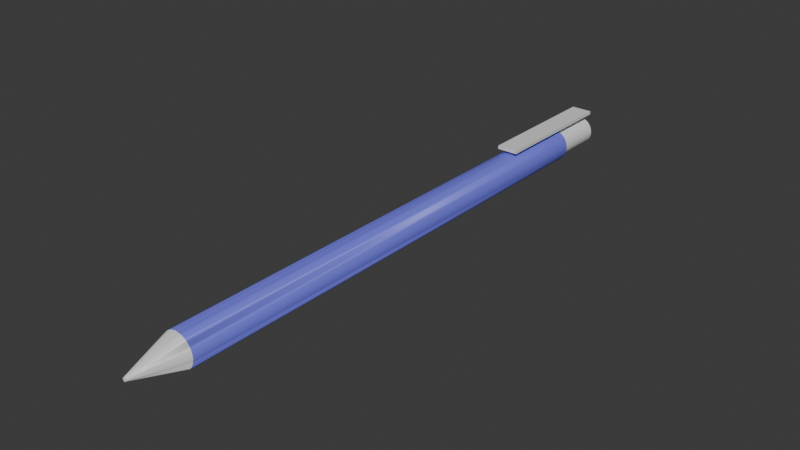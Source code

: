 # Source: pen.blend  (saved by Blender 4.2.66; exported with 4.5.12 LTS)
import bpy
from mathutils import Matrix  # noqa: F401  (used for matrix-valued properties, if any)

bpy.ops.wm.read_factory_settings(use_empty=True)
scene = bpy.context.scene
scene.name = 'Scene'

# ---- collections
col_collection = bpy.data.collections.new('Collection'); scene.collection.children.link(col_collection)

# ---- materials (node trees are filled in below, after node groups)
mat_material_001 = bpy.data.materials.new('Material.001')
mat_material_002 = bpy.data.materials.new('Material.002')

# ---- node groups
ng_smooth_by_angle = bpy.data.node_groups.new('Smooth by Angle', 'GeometryNodeTree')
_s = ng_smooth_by_angle.interface.new_socket(name='Mesh', in_out='OUTPUT', socket_type='NodeSocketGeometry')
_s = ng_smooth_by_angle.interface.new_socket(name='Mesh', in_out='INPUT', socket_type='NodeSocketGeometry')
_s = ng_smooth_by_angle.interface.new_socket(name='Angle', in_out='INPUT', socket_type='NodeSocketFloat')
_s.subtype = 'ANGLE'
_s.default_value = 0.5236
_s.min_value = 0.0
_s.max_value = 3.142
_s.description = 'Maximum face angle for smooth edges'
_s = ng_smooth_by_angle.interface.new_socket(name='Ignore Sharpness', in_out='INPUT', socket_type='NodeSocketBool')
_s.force_non_field = True
ng_smooth_by_angle.description = 'Set the sharpness of mesh edges based on the angle between the neighboring faces'
ng_smooth_by_angle.is_modifier = True
_N = ng_smooth_by_angle.nodes; _L = ng_smooth_by_angle.links
n0 = _N.new('GeometryNodeSetShadeSmooth'); n0.name = 'Set Shade Smooth'; n0.location = (120, -80)
n0.domain = 'EDGE'
n1 = _N.new('GeometryNodeSetShadeSmooth'); n1.name = 'Set Shade Smooth.001'; n1.location = (300, -80)
n2 = _N.new('NodeGroupOutput'); n2.name = 'Group Output'; n2.location = (480, -80)
n3 = _N.new('GeometryNodeInputMeshEdgeAngle'); n3.name = 'Edge Angle'; n3.location = (-440, -240)
n4 = _N.new('NodeGroupInput'); n4.name = 'Group Input'; n4.location = (-80, -80)
n5 = _N.new('GeometryNodeInputEdgeSmooth'); n5.name = 'Is Edge Smooth'; n5.location = (-260, -120)
n6 = _N.new('GeometryNodeInputShadeSmooth'); n6.name = 'Is Shade Smooth'; n6.location = (-440, -397)
n7 = _N.new('FunctionNodeCompare'); n7.name = 'Compare'; n7.location = (-260, -260)
n7.operation = 'LESS_EQUAL'
n7.inputs[6].default_value = (0.0, 0.0, 0.0, 0.0)
n7.inputs[7].default_value = (0.0, 0.0, 0.0, 0.0)
n8 = _N.new('FunctionNodeBooleanMath'); n8.name = 'Boolean Math.001'; n8.location = (-80, -260)
n9 = _N.new('NodeGroupInput'); n9.name = 'Group Input.001'; n9.location = (-440, -329)
n10 = _N.new('NodeGroupInput'); n10.name = 'Group Input.002'; n10.location = (-259, -189)
n11 = _N.new('FunctionNodeBooleanMath'); n11.name = 'Boolean Math'; n11.location = (-80, -149)
n11.operation = 'OR'
n12 = _N.new('FunctionNodeBooleanMath'); n12.name = 'Boolean Math.002'; n12.location = (-260, -380)
n12.operation = 'OR'
n13 = _N.new('NodeGroupInput'); n13.name = 'Group Input.003'; n13.location = (-440, -460)
_L.new(n3.outputs[0], n7.inputs[0])
_L.new(n1.outputs[0], n2.inputs[0])
_L.new(n9.outputs[1], n7.inputs[1])
_L.new(n7.outputs[0], n8.inputs[0])
_L.new(n4.outputs[0], n0.inputs[0])
_L.new(n0.outputs[0], n1.inputs[0])
_L.new(n8.outputs[0], n0.inputs[2])
_L.new(n10.outputs[2], n11.inputs[1])
_L.new(n5.outputs[0], n11.inputs[0])
_L.new(n11.outputs[0], n0.inputs[1])
_L.new(n13.outputs[2], n12.inputs[1])
_L.new(n6.outputs[0], n12.inputs[0])
_L.new(n12.outputs[0], n8.inputs[1])
n2.is_active_output = True

# ---- material node trees
mat_material_001.use_nodes = True; mat_material_001.node_tree.nodes.clear()
_N = mat_material_001.node_tree.nodes; _L = mat_material_001.node_tree.links
n0 = _N.new('ShaderNodeBsdfPrincipled'); n0.name = 'Principled BSDF'; n0.location = (10, 300)
n1 = _N.new('ShaderNodeOutputMaterial'); n1.name = 'Material Output'; n1.location = (300, 300)
_L.new(n0.outputs[0], n1.inputs[0])
n1.is_active_output = True
mat_material_002.use_nodes = True; mat_material_002.node_tree.nodes.clear()
_N = mat_material_002.node_tree.nodes; _L = mat_material_002.node_tree.links
n0 = _N.new('ShaderNodeBsdfPrincipled'); n0.name = 'Principled BSDF'; n0.location = (10, 300)
n0.inputs[0].default_value = (0.1662, 0.1715, 0.8002, 1.0)
n1 = _N.new('ShaderNodeOutputMaterial'); n1.name = 'Material Output'; n1.location = (300, 300)
_L.new(n0.outputs[0], n1.inputs[0])
n1.is_active_output = True

# ---- world
world_world = bpy.data.worlds.new('World'); scene.world = world_world
world_world.use_nodes = True; world_world.node_tree.nodes.clear()
_N = world_world.node_tree.nodes; _L = world_world.node_tree.links
n0 = _N.new('ShaderNodeOutputWorld'); n0.name = 'World Output'; n0.location = (300, 300)
n1 = _N.new('ShaderNodeBackground'); n1.name = 'Background'; n1.location = (10, 300)
n1.inputs[0].default_value = (0.05088, 0.05088, 0.05088, 1.0)
_L.new(n1.outputs[0], n0.inputs[0])
n0.is_active_output = True
world_world.color = (0.05088, 0.05088, 0.05088)
world_world.sun_shadow_jitter_overblur = 0.0

# ---- meshes
me_cylinder = bpy.data.meshes.new('Cylinder')
me_cylinder.from_pydata([(0.1679, 0.8441, -1.0), (0.0, 1.0, 0.6839), (0.3293, 0.7951, -1.0), (0.4781, 0.7156, -1.0), (0.6085, 0.6085, -1.0), (0.7156, 0.4781, -1.0), (0.7951, 0.3293, -1.0), (0.8441, 0.1679, -1.0), (0.8606, 0.0, -1.0), (1.0, -4.247e-07, 0.6839), (0.8441, -0.1679, -1.0), (0.7951, -0.3293, -1.0), (0.7156, -0.4781, -1.0), (0.6085, -0.6085, -1.0), (0.4781, -0.7156, -1.0), (0.3293, -0.7951, -1.0), (0.1679, -0.8441, -1.0), (0.0, -0.8606, -1.0), (0.0, -1.0, 0.6839), (-0.1679, -0.8441, -1.0), (-0.3293, -0.7951, -1.0), (-0.4781, -0.7156, -1.0), (-0.5556, -0.8315, 0.6839), (-0.6085, -0.6085, -1.0), (-0.7156, -0.4781, -1.0), (-0.7951, -0.3293, -1.0), (-0.8441, -0.1679, -1.0), (-0.8606, 0.0, -1.0), (-1.0, -4.247e-07, 0.6839), (-0.8441, 0.1679, -1.0), (-0.7951, 0.3293, -1.0), (-0.7156, 0.4781, -1.0), (-0.6085, 0.6085, -1.0), (-0.4781, 0.7156, -1.0), (-0.3293, 0.7951, -1.0), (-0.1679, 0.8441, -1.0), (0.0, 1.0, -1.0), (0.1951, 0.9808, -1.0), (0.3827, 0.9239, -1.0), (0.5556, 0.8315, -1.0), (0.7071, 0.7071, -1.0), (0.8315, 0.5556, -1.0), (0.9239, 0.3827, -1.0), (0.9808, 0.1951, -1.0), (1.0, 0.0, -1.0), (0.9808, -0.1951, -1.0), (0.9239, -0.3827, -1.0), (0.8315, -0.5556, -1.0), (0.7071, -0.7071, -1.0), (0.5556, -0.8315, -1.0), (0.3827, -0.9239, -1.0), (0.1951, -0.9808, -1.0), (0.0, -1.0, -1.0), (-0.1951, -0.9808, -1.0), (-0.3827, -0.9239, -1.0), (-0.5556, -0.8315, -1.0), (-0.7071, -0.7071, -1.0), (-0.8315, -0.5556, -1.0), (-0.9239, -0.3827, -1.0), (-0.9808, -0.1951, -1.0), (-1.0, 0.0, -1.0), (-0.9808, 0.1951, -1.0), (-0.9239, 0.3827, -1.0), (-0.8315, 0.5556, -1.0), (-0.7071, 0.7071, -1.0), (-0.5556, 0.8315, -1.0), (-0.3827, 0.9239, -1.0), (-0.1951, 0.9808, -1.0), (0.1679, 0.8441, -1.174), (0.3293, 0.7951, -1.174), (0.4781, 0.7156, -1.174), (0.6085, 0.6085, -1.174), (0.7156, 0.4781, -1.174), (0.7951, 0.3293, -1.174), (0.8441, 0.1679, -1.174), (0.8606, 0.0, -1.174), (0.8441, -0.1679, -1.174), (0.7951, -0.3293, -1.174), (0.7156, -0.4781, -1.174), (0.6085, -0.6085, -1.174), (0.4781, -0.7156, -1.174), (0.3293, -0.7951, -1.174), (0.1679, -0.8441, -1.174), (-1.423e-06, -0.8606, -1.174), (-0.1679, -0.8441, -1.174), (-0.3293, -0.7951, -1.174), (-0.4781, -0.7156, -1.174), (-0.6085, -0.6085, -1.174), (-0.7156, -0.4781, -1.174), (-0.7951, -0.3293, -1.174), (-0.8441, -0.1679, -1.174), (-0.8606, 0.0, -1.174), (-0.8441, 0.1679, -1.174), (-0.7951, 0.3293, -1.174), (-0.7156, 0.4781, -1.174), (-0.6085, 0.6085, -1.174), (-0.4781, 0.7156, -1.174), (-0.3293, 0.7951, -1.174), (-0.1679, 0.8441, -1.174), (0.1679, 1.173, -1.0), (-0.1679, 1.173, -1.0), (0.1679, 1.173, -1.174), (-0.1679, 1.173, -1.174), (0.6334, 1.173, -0.7159), (-0.6334, 1.173, -0.7159), (0.6334, 1.173, -1.179), (-0.6334, 1.173, -1.179), (0.6334, 1.373, -0.7159), (-0.6334, 1.373, -0.7159), (0.6334, 1.373, -1.179), (-0.6334, 1.373, -1.179), (0.193, -0.9704, 0.6838), (0.3786, -0.9141, 0.6838), (0.5497, -0.8227, 0.6838), (0.6996, -0.6996, 0.6838), (0.8227, -0.5497, 0.6838), (0.9141, -0.3786, 0.6838), (0.9704, -0.193, 0.6838), (0.9704, 0.193, 0.6838), (0.9141, 0.3786, 0.6838), (0.8227, 0.5497, 0.6838), (0.6996, 0.6996, 0.6838), (0.5497, 0.8227, 0.6838), (0.3786, 0.9141, 0.6838), (0.193, 0.9704, 0.6838), (-0.193, 0.9704, 0.6838), (-0.3786, 0.9141, 0.6838), (-0.5497, 0.8227, 0.6838), (-0.6996, 0.6996, 0.6838), (-0.8227, 0.5497, 0.6838), (-0.9141, 0.3786, 0.6838), (-0.9704, 0.193, 0.6838), (-0.9704, -0.193, 0.6838), (-0.9141, -0.3786, 0.6838), (-0.8227, -0.5497, 0.6838), (-0.6996, -0.6996, 0.6838), (-0.3786, -0.9141, 0.6838), (-0.193, -0.9704, 0.6838), (0.01674, -0.1073, 0.8461), (0.06848, -0.08344, 0.8461), (0.09488, -0.05072, 0.8461), (0.1077, -0.008655, 0.8461), (0.09639, 0.05152, 0.8461), (0.04403, 0.09925, 0.8461), (-0.01966, 0.1071, 0.8461), (-0.08448, 0.06933, 0.8461), (-0.1077, 0.008657, 0.8461), (-0.09638, -0.05151, 0.8461), (-0.04572, -0.09857, 0.8461)], [], [(0, 36, 37), (98, 97, 34, 35), (0, 99, 100), (0, 100, 35), (148, 136, 137), (148, 22, 136), (147, 134, 135), (133, 134, 147), (147, 132, 133), (131, 28, 146), (145, 129, 130), (145, 128, 129), (145, 127, 128), (144, 125, 126), (144, 1, 125), (143, 123, 124), (143, 122, 123), (142, 120, 121), (142, 119, 120), (142, 118, 119), (117, 9, 141), (140, 115, 116), (139, 113, 114), (138, 111, 112), (138, 18, 111), (38, 37, 124, 123), (39, 38, 123, 122), (40, 39, 122, 121), (120, 41, 40, 121), (42, 41, 120, 119), (43, 42, 119, 118), (44, 43, 118, 9), (117, 45, 44, 9), (46, 45, 117, 116), (47, 46, 116, 115), (48, 47, 115, 114), (113, 49, 48, 114), (50, 49, 113, 112), (51, 50, 112, 111), (52, 51, 111, 18), (137, 53, 52, 18), (54, 53, 137, 136), (55, 54, 136, 22), (135, 56, 55, 22), (57, 56, 135, 134), (58, 57, 134, 133), (59, 58, 133, 132), (60, 59, 132, 28), (131, 61, 60, 28), (62, 61, 131, 130), (63, 62, 130, 129), (64, 63, 129, 128), (65, 64, 128, 127), (66, 65, 127, 126), (112, 113, 114, 115, 116, 117, 9, 118, 119, 120, 121, 122, 123, 124, 1, 125, 126, 127, 128, 129, 130, 131, 28, 132, 133, 134, 135, 22, 136, 137, 18, 111), (67, 66, 126, 125), (36, 67, 125, 1), (71, 70, 3, 4), (38, 2, 0, 37), (38, 39, 3, 2), (40, 4, 3, 39), (41, 5, 4, 40), (42, 6, 5, 41), (43, 7, 6, 42), (44, 8, 7, 43), (44, 45, 10, 8), (46, 11, 10, 45), (46, 47, 12, 11), (48, 13, 12, 47), (49, 14, 13, 48), (50, 15, 14, 49), (51, 16, 15, 50), (52, 17, 16, 51), (52, 53, 19, 17), (54, 20, 19, 53), (54, 55, 21, 20), (56, 23, 21, 55), (57, 24, 23, 56), (58, 25, 24, 57), (59, 26, 25, 58), (60, 27, 26, 59), (60, 61, 29, 27), (62, 30, 29, 61), (62, 63, 31, 30), (64, 32, 31, 63), (65, 33, 32, 64), (66, 34, 33, 65), (67, 35, 34, 66), (36, 0, 35, 67), (94, 95, 96, 97, 98, 68, 69, 70, 71, 72, 73, 74, 75, 76, 77, 78, 79, 80, 81, 82, 83, 84, 85, 86, 87, 88, 89, 90, 91, 92, 93), (84, 19, 20, 85), (72, 71, 4, 5), (99, 0, 68, 101), (85, 20, 21, 86), (73, 72, 5, 6), (86, 21, 23, 87), (74, 73, 6, 7), (87, 23, 24, 88), (75, 74, 7, 8), (88, 24, 25, 89), (75, 8, 10, 76), (89, 25, 26, 90), (76, 10, 11, 77), (90, 26, 27, 91), (77, 11, 12, 78), (92, 91, 27, 29), (78, 12, 13, 79), (93, 92, 29, 30), (79, 13, 14, 80), (94, 93, 30, 31), (80, 14, 15, 81), (102, 101, 68, 98), (95, 94, 31, 32), (81, 15, 16, 82), (69, 68, 0, 2), (96, 95, 32, 33), (82, 16, 17, 83), (70, 69, 2, 3), (97, 96, 33, 34), (83, 17, 19, 84), (105, 101, 102, 106), (104, 100, 99, 103), (102, 98, 35, 100), (108, 110, 106, 104), (107, 103, 105, 109), (105, 103, 99, 101), (106, 102, 100, 104), (109, 110, 108, 107), (109, 105, 106, 110), (104, 103, 107), (104, 107, 108), (124, 37, 36, 1), (148, 138, 139, 140, 141, 142, 143, 144, 145, 146, 147), (148, 147, 135, 22), (132, 147, 146, 28), (146, 145, 130, 131), (127, 145, 144, 126), (144, 143, 124, 1), (143, 142, 121, 122), (118, 142, 141, 9), (141, 140, 116, 117), (115, 140, 139, 114), (139, 138, 112, 113), (138, 148, 137, 18)])
me_cylinder.polygons.foreach_set('use_smooth', [True] * 144)
me_cylinder.polygons.foreach_set('material_index', [1, 0, 0, 0, 0, 0, 0, 0, 0, 0, 0, 0, 0, 0, 0, 0, 0, 0, 0, 0, 0, 0, 0, 0, 0, 1, 1, 1, 1, 1, 1, 1, 1, 1, 1, 1, 1, 1, 1, 1, 1, 1, 1, 1, 1, 1, 1, 1, 1, 1, 1, 1, 1, 1, 1, 1, 1, 0, 1, 1, 1, 1, 1, 1, 1, 1, 1, 1, 1, 1, 1, 1, 1, 1, 1, 1, 1, 1, 1, 1, 1, 1, 1, 1, 1, 1, 1, 1, 1, 0, 0, 0, 0, 0, 0, 0, 0, 0, 0, 0, 0, 0, 0, 0, 0, 0, 0, 0, 0, 0, 0, 0, 0, 0, 0, 0, 0, 0, 0, 0, 0, 0, 0, 0, 0, 0, 0, 0, 0, 0, 0, 1, 0, 0, 0, 0, 0, 0, 0, 0, 0, 0, 0, 0])
_k = set([(138, 139), (138, 148), (139, 140), (140, 141), (141, 142), (142, 143), (143, 144), (144, 145), (145, 146), (146, 147), (147, 148)])
me_cylinder.attributes.new('sharp_edge', 'BOOLEAN', 'EDGE').data.foreach_set('value', [ (min(e.vertices), max(e.vertices)) in _k for e in me_cylinder.edges])
_uv = me_cylinder.uv_layers.new(name='UVMap')
_uv.uv.foreach_set('vector', [0.7903, 0.4526, 0.75, 0.49, 0.7968, 0.4854, 0.7097, 0.4526, 0.671, 0.4408, 0.671, 0.4408, 0.7097, 0.4526, 0.7903, 0.4526, 0.7903, 0.4526, 0.7097, 0.4526, 0.7903, 0.4526, 0.7097, 0.4526, 0.7097, 0.4526, 0.2392, 0.2733, 0.1582, 0.4717, 0.2032, 0.4854, 0.2392, 0.2733, 0.1167, 0.4496, 0.1582, 0.4717, 0.2276, 0.262, 0.05045, 0.3833, 0.08029, 0.4197, 0.02827, 0.3418, 0.05045, 0.3833, 0.2276, 0.262, 0.2276, 0.262, 0.01461, 0.2968, 0.02827, 0.3418, 0.01461, 0.2032, 0.01, 0.25, 0.2242, 0.2479, 0.2303, 0.2338, 0.05045, 0.1167, 0.02827, 0.1582, 0.2303, 0.2338, 0.08029, 0.08029, 0.05045, 0.1167, 0.2303, 0.2338, 0.1167, 0.05045, 0.08029, 0.08029, 0.2454, 0.2248, 0.2032, 0.01461, 0.1582, 0.02827, 0.2454, 0.2248, 0.25, 0.01, 0.2032, 0.01461, 0.2604, 0.2265, 0.3418, 0.02827, 0.2968, 0.01461, 0.2604, 0.2265, 0.3833, 0.05045, 0.3418, 0.02827, 0.2724, 0.238, 0.4496, 0.1167, 0.4197, 0.08029, 0.2724, 0.238, 0.4717, 0.1582, 0.4496, 0.1167, 0.2724, 0.238, 0.4854, 0.2032, 0.4717, 0.1582, 0.4854, 0.2968, 0.49, 0.25, 0.2758, 0.2521, 0.2728, 0.2622, 0.4496, 0.3833, 0.4717, 0.3418, 0.2664, 0.27, 0.3833, 0.4496, 0.4197, 0.4197, 0.254, 0.2754, 0.2968, 0.4854, 0.3418, 0.4717, 0.254, 0.2754, 0.25, 0.49, 0.2968, 0.4854, 0.9375, 0.5, 0.9688, 0.5, 0.9688, 1.0, 0.9375, 1.0, 0.9062, 0.5, 0.9375, 0.5, 0.9375, 1.0, 0.9062, 1.0, 0.875, 0.5, 0.9062, 0.5, 0.9062, 1.0, 0.875, 1.0, 0.8438, 1.0, 0.8438, 0.5, 0.875, 0.5, 0.875, 1.0, 0.8125, 0.5, 0.8438, 0.5, 0.8438, 1.0, 0.8125, 1.0, 0.7812, 0.5, 0.8125, 0.5, 0.8125, 1.0, 0.7812, 1.0, 0.75, 0.5, 0.7812, 0.5, 0.7812, 1.0, 0.75, 1.0, 0.7188, 1.0, 0.7188, 0.5, 0.75, 0.5, 0.75, 1.0, 0.6875, 0.5, 0.7188, 0.5, 0.7188, 1.0, 0.6875, 1.0, 0.6562, 0.5, 0.6875, 0.5, 0.6875, 1.0, 0.6562, 1.0, 0.625, 0.5, 0.6562, 0.5, 0.6562, 1.0, 0.625, 1.0, 0.5938, 1.0, 0.5938, 0.5, 0.625, 0.5, 0.625, 1.0, 0.5625, 0.5, 0.5938, 0.5, 0.5938, 1.0, 0.5625, 1.0, 0.5312, 0.5, 0.5625, 0.5, 0.5625, 1.0, 0.5312, 1.0, 0.5, 0.5, 0.5312, 0.5, 0.5312, 1.0, 0.5, 1.0, 0.4688, 1.0, 0.4688, 0.5, 0.5, 0.5, 0.5, 1.0, 0.4375, 0.5, 0.4688, 0.5, 0.4688, 1.0, 0.4375, 1.0, 0.4062, 0.5, 0.4375, 0.5, 0.4375, 1.0, 0.4062, 1.0, 0.375, 1.0, 0.375, 0.5, 0.4062, 0.5, 0.4062, 1.0, 0.3438, 0.5, 0.375, 0.5, 0.375, 1.0, 0.3438, 1.0, 0.3125, 0.5, 0.3438, 0.5, 0.3438, 1.0, 0.3125, 1.0, 0.2812, 0.5, 0.3125, 0.5, 0.3125, 1.0, 0.2812, 1.0, 0.25, 0.5, 0.2812, 0.5, 0.2812, 1.0, 0.25, 1.0, 0.2188, 1.0, 0.2188, 0.5, 0.25, 0.5, 0.25, 1.0, 0.1875, 0.5, 0.2188, 0.5, 0.2188, 1.0, 0.1875, 1.0, 0.1562, 0.5, 0.1875, 0.5, 0.1875, 1.0, 0.1562, 1.0, 0.125, 0.5, 0.1562, 0.5, 0.1562, 1.0, 0.125, 1.0, 0.09375, 0.5, 0.125, 0.5, 0.125, 1.0, 0.09375, 1.0, 0.0625, 0.5, 0.09375, 0.5, 0.09375, 1.0, 0.0625, 1.0, 0.3418, 0.02827, 0.3833, 0.05045, 0.4197, 0.08029, 0.4496, 0.1167, 0.4717, 0.1582, 0.4854, 0.2032, 0.49, 0.25, 0.4854, 0.2968, 0.4717, 0.3418, 0.4496, 0.3833, 0.4197, 0.4197, 0.3833, 0.4496, 0.3418, 0.4717, 0.2968, 0.4854, 0.25, 0.49, 0.2032, 0.4854, 0.1582, 0.4717, 0.1167, 0.4496, 0.08029, 0.4197, 0.05045, 0.3833, 0.02827, 0.3418, 0.01461, 0.2968, 0.01, 0.25, 0.01461, 0.2032, 0.02827, 0.1582, 0.05045, 0.1167, 0.08029, 0.08029, 0.1167, 0.05045, 0.1582, 0.02827, 0.2032, 0.01461, 0.25, 0.01, 0.2968, 0.01461, 0.03125, 0.5, 0.0625, 0.5, 0.0625, 1.0, 0.03125, 1.0, 0.0, 0.5, 0.03125, 0.5, 0.03125, 1.0, 0.0, 1.0, 0.896, 0.396, 0.8647, 0.4217, 0.8647, 0.4217, 0.896, 0.396, 0.8418, 0.4717, 0.829, 0.4408, 0.7903, 0.4526, 0.7968, 0.4854, 0.8418, 0.4717, 0.8833, 0.4496, 0.8647, 0.4217, 0.829, 0.4408, 0.9197, 0.4197, 0.896, 0.396, 0.8647, 0.4217, 0.8833, 0.4496, 0.9496, 0.3833, 0.9217, 0.3647, 0.896, 0.396, 0.9197, 0.4197, 0.9717, 0.3418, 0.9408, 0.329, 0.9217, 0.3647, 0.9496, 0.3833, 0.9854, 0.2968, 0.9526, 0.2903, 0.9408, 0.329, 0.9717, 0.3418, 0.99, 0.25, 0.9565, 0.25, 0.9526, 0.2903, 0.9854, 0.2968, 0.99, 0.25, 0.9854, 0.2032, 0.9526, 0.2097, 0.9565, 0.25, 0.9717, 0.1582, 0.9408, 0.171, 0.9526, 0.2097, 0.9854, 0.2032, 0.9717, 0.1582, 0.9496, 0.1167, 0.9217, 0.1353, 0.9408, 0.171, 0.9197, 0.08029, 0.896, 0.104, 0.9217, 0.1353, 0.9496, 0.1167, 0.8833, 0.05045, 0.8647, 0.07827, 0.896, 0.104, 0.9197, 0.08029, 0.8418, 0.02827, 0.829, 0.05918, 0.8647, 0.07827, 0.8833, 0.05045, 0.7968, 0.01461, 0.7903, 0.04742, 0.829, 0.05918, 0.8418, 0.02827, 0.75, 0.01, 0.75, 0.04346, 0.7903, 0.04742, 0.7968, 0.01461, 0.75, 0.01, 0.7032, 0.01461, 0.7097, 0.04742, 0.75, 0.04346, 0.6582, 0.02827, 0.671, 0.05918, 0.7097, 0.04742, 0.7032, 0.01461, 0.6582, 0.02827, 0.6167, 0.05045, 0.6353, 0.07827, 0.671, 0.05918, 0.5803, 0.08029, 0.604, 0.104, 0.6353, 0.07827, 0.6167, 0.05045, 0.5504, 0.1167, 0.5783, 0.1353, 0.604, 0.104, 0.5803, 0.08029, 0.5283, 0.1582, 0.5592, 0.171, 0.5783, 0.1353, 0.5504, 0.1167, 0.5146, 0.2032, 0.5474, 0.2097, 0.5592, 0.171, 0.5283, 0.1582, 0.51, 0.25, 0.5435, 0.25, 0.5474, 0.2097, 0.5146, 0.2032, 0.51, 0.25, 0.5146, 0.2968, 0.5474, 0.2903, 0.5435, 0.25, 0.5283, 0.3418, 0.5592, 0.329, 0.5474, 0.2903, 0.5146, 0.2968, 0.5283, 0.3418, 0.5504, 0.3833, 0.5783, 0.3647, 0.5592, 0.329, 0.5803, 0.4197, 0.604, 0.396, 0.5783, 0.3647, 0.5504, 0.3833, 0.6167, 0.4496, 0.6353, 0.4217, 0.604, 0.396, 0.5803, 0.4197, 0.6582, 0.4717, 0.671, 0.4408, 0.6353, 0.4217, 0.6167, 0.4496, 0.7032, 0.4854, 0.7097, 0.4526, 0.671, 0.4408, 0.6582, 0.4717, 0.75, 0.49, 0.7903, 0.4526, 0.7097, 0.4526, 0.7032, 0.4854, 0.5783, 0.3647, 0.604, 0.396, 0.6353, 0.4217, 0.671, 0.4408, 0.7097, 0.4526, 0.7903, 0.4526, 0.829, 0.4408, 0.8647, 0.4217, 0.896, 0.396, 0.9217, 0.3647, 0.9408, 0.329, 0.9526, 0.2903, 0.9565, 0.25, 0.9526, 0.2097, 0.9408, 0.171, 0.9217, 0.1353, 0.896, 0.104, 0.8647, 0.07827, 0.829, 0.05918, 0.7903, 0.04742, 0.75, 0.04346, 0.7097, 0.04742, 0.671, 0.05918, 0.6353, 0.07827, 0.604, 0.104, 0.5783, 0.1353, 0.5592, 0.171, 0.5474, 0.2097, 0.5435, 0.25, 0.5474, 0.2903, 0.5592, 0.329, 0.7097, 0.04742, 0.7097, 0.04742, 0.671, 0.05918, 0.671, 0.05918, 0.9217, 0.3647, 0.896, 0.396, 0.896, 0.396, 0.9217, 0.3647, 0.7903, 0.4526, 0.7903, 0.4526, 0.7903, 0.4526, 0.7903, 0.4526, 0.671, 0.05918, 0.671, 0.05918, 0.6353, 0.07827, 0.6353, 0.07827, 0.9408, 0.329, 0.9217, 0.3647, 0.9217, 0.3647, 0.9408, 0.329, 0.6353, 0.07827, 0.6353, 0.07827, 0.604, 0.104, 0.604, 0.104, 0.9526, 0.2903, 0.9408, 0.329, 0.9408, 0.329, 0.9526, 0.2903, 0.604, 0.104, 0.604, 0.104, 0.5783, 0.1353, 0.5783, 0.1353, 0.9565, 0.25, 0.9526, 0.2903, 0.9526, 0.2903, 0.9565, 0.25, 0.5783, 0.1353, 0.5783, 0.1353, 0.5592, 0.171, 0.5592, 0.171, 0.9565, 0.25, 0.9565, 0.25, 0.9526, 0.2097, 0.9526, 0.2097, 0.5592, 0.171, 0.5592, 0.171, 0.5474, 0.2097, 0.5474, 0.2097, 0.9526, 0.2097, 0.9526, 0.2097, 0.9408, 0.171, 0.9408, 0.171, 0.5474, 0.2097, 0.5474, 0.2097, 0.5435, 0.25, 0.5435, 0.25, 0.9408, 0.171, 0.9408, 0.171, 0.9217, 0.1353, 0.9217, 0.1353, 0.5474, 0.2903, 0.5435, 0.25, 0.5435, 0.25, 0.5474, 0.2903, 0.9217, 0.1353, 0.9217, 0.1353, 0.896, 0.104, 0.896, 0.104, 0.5592, 0.329, 0.5474, 0.2903, 0.5474, 0.2903, 0.5592, 0.329, 0.896, 0.104, 0.896, 0.104, 0.8647, 0.07827, 0.8647, 0.07827, 0.5783, 0.3647, 0.5592, 0.329, 0.5592, 0.329, 0.5783, 0.3647, 0.8647, 0.07827, 0.8647, 0.07827, 0.829, 0.05918, 0.829, 0.05918, 0.7097, 0.4526, 0.7903, 0.4526, 0.7903, 0.4526, 0.7097, 0.4526, 0.604, 0.396, 0.5783, 0.3647, 0.5783, 0.3647, 0.604, 0.396, 0.829, 0.05918, 0.829, 0.05918, 0.7903, 0.04742, 0.7903, 0.04742, 0.829, 0.4408, 0.7903, 0.4526, 0.7903, 0.4526, 0.829, 0.4408, 0.6353, 0.4217, 0.604, 0.396, 0.604, 0.396, 0.6353, 0.4217, 0.7903, 0.04742, 0.7903, 0.04742, 0.75, 0.04346, 0.75, 0.04346, 0.8647, 0.4217, 0.829, 0.4408, 0.829, 0.4408, 0.8647, 0.4217, 0.671, 0.4408, 0.6353, 0.4217, 0.6353, 0.4217, 0.671, 0.4408, 0.75, 0.04346, 0.75, 0.04346, 0.7097, 0.04742, 0.7097, 0.04742, 0.7903, 0.4526, 0.7903, 0.4526, 0.7097, 0.4526, 0.7097, 0.4526, 0.7097, 0.4526, 0.7097, 0.4526, 0.7903, 0.4526, 0.7903, 0.4526, 0.7097, 0.4526, 0.7097, 0.4526, 0.7097, 0.4526, 0.7097, 0.4526, 0.7097, 0.4526, 0.7097, 0.4526, 0.7097, 0.4526, 0.7097, 0.4526, 0.7903, 0.4526, 0.7903, 0.4526, 0.7903, 0.4526, 0.7903, 0.4526, 0.7903, 0.4526, 0.7903, 0.4526, 0.7903, 0.4526, 0.7903, 0.4526, 0.7097, 0.4526, 0.7097, 0.4526, 0.7097, 0.4526, 0.7097, 0.4526, 0.7903, 0.4526, 0.7097, 0.4526, 0.7097, 0.4526, 0.7903, 0.4526, 0.7903, 0.4526, 0.7903, 0.4526, 0.7097, 0.4526, 0.7097, 0.4526, 0.7097, 0.4526, 0.7903, 0.4526, 0.7903, 0.4526, 0.7097, 0.4526, 0.7903, 0.4526, 0.7097, 0.4526, 0.9688, 1.0, 0.9688, 0.5, 1.0, 0.5, 1.0, 1.0, 0.2392, 0.2733, 0.254, 0.2754, 0.2664, 0.27, 0.2728, 0.2622, 0.2758, 0.2521, 0.2724, 0.238, 0.2604, 0.2265, 0.2454, 0.2248, 0.2303, 0.2338, 0.2242, 0.2479, 0.2276, 0.262, 0.2392, 0.2733, 0.2276, 0.262, 0.08029, 0.4197, 0.1167, 0.4496, 0.01461, 0.2968, 0.2276, 0.262, 0.2242, 0.2479, 0.01, 0.25, 0.2242, 0.2479, 0.2303, 0.2338, 0.02827, 0.1582, 0.01461, 0.2032, 0.1167, 0.05045, 0.2303, 0.2338, 0.2454, 0.2248, 0.1582, 0.02827, 0.2454, 0.2248, 0.2604, 0.2265, 0.2968, 0.01461, 0.25, 0.01, 0.2604, 0.2265, 0.2724, 0.238, 0.4197, 0.08029, 0.3833, 0.05045, 0.4854, 0.2032, 0.2724, 0.238, 0.2758, 0.2521, 0.49, 0.25, 0.2758, 0.2521, 0.2728, 0.2622, 0.4717, 0.3418, 0.4854, 0.2968, 0.4496, 0.3833, 0.2728, 0.2622, 0.2664, 0.27, 0.4197, 0.4197, 0.2664, 0.27, 0.254, 0.2754, 0.3418, 0.4717, 0.3833, 0.4496, 0.254, 0.2754, 0.2392, 0.2733, 0.2032, 0.4854, 0.25, 0.49])
me_cylinder.materials.append(mat_material_001)
me_cylinder.materials.append(mat_material_002)
me_cylinder.update()

# ---- objects
ob_cylinder = bpy.data.objects.new('Cylinder', me_cylinder)

# ---- transforms, parenting, visibility, modifiers, constraints
ob_cylinder.location = (0.0, 0.0, 0.0)
ob_cylinder.rotation_euler = (-1.571, -0.0, 0.0)
ob_cylinder.scale = (-0.005834, -0.005834, -0.1038)
_m = ob_cylinder.modifiers.new('Smooth by Angle', 'NODES')
_m.node_group = ng_smooth_by_angle
_gi = [s.identifier for s in ng_smooth_by_angle.interface.items_tree if s.item_type == 'SOCKET' and s.in_out == 'INPUT']
_m[_gi[1]] = 0.5526  # Angle
_m.use_pin_to_last = True
_m.show_group_selector = False

# ---- collection membership
col_collection.objects.link(ob_cylinder)

# ---- scene / render settings (as saved in the file)
scene.frame_start = 1; scene.frame_end = 250; scene.frame_set(1)
scene.render.engine = 'BLENDER_EEVEE_NEXT'
bpy.context.view_layer.update()

# ---- added for rendering (the .blend has no active camera and no usable light): camera, sun
cam_auto = bpy.data.cameras.new('AutoCamera')
cam_auto.lens = 50.0
cam_auto.sensor_width = 36.0
cam_auto.clip_end = 1000.0
ob_auto_camera = bpy.data.objects.new('AutoCamera', cam_auto)
scene.collection.objects.link(ob_auto_camera)
ob_auto_camera.location = (0.195247, -0.217009, 0.157286)
ob_auto_camera.rotation_euler = (1.09748, -7.21219e-08, 0.694738)
scene.camera = ob_auto_camera
light_auto_sun = bpy.data.lights.new('AutoSun', 'SUN')
light_auto_sun.energy = 3.0
light_auto_sun.angle = 0.0523599
ob_auto_sun = bpy.data.objects.new('AutoSun', light_auto_sun)
scene.collection.objects.link(ob_auto_sun)
ob_auto_sun.rotation_euler = (0.872665, 0.174533, 0.523599)
bpy.context.view_layer.update()
